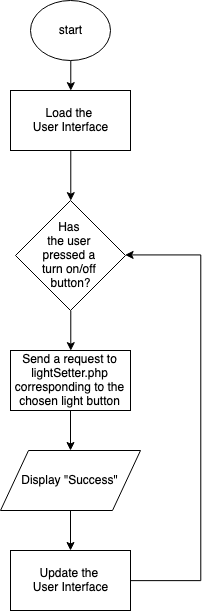

The diagram above was exported from draw.io. Its source (the exported page's mxGraphModel, read from the mxfile embedded in the PNG):
<mxGraphModel dx="1654" dy="987" grid="1" gridSize="10" guides="1" tooltips="1" connect="1" arrows="1" fold="1" page="1" pageScale="1" pageWidth="1100" pageHeight="850" background="#ffffff" math="0" shadow="0">
  <root>
    <mxCell id="0" />
    <mxCell id="1" parent="0" />
    <mxCell id="eZqGTldgdVW4XfB6mi18-1" value="start" style="ellipse;whiteSpace=wrap;html=1;" vertex="1" parent="1">
      <mxGeometry x="480" y="30" width="80" height="60" as="geometry" />
    </mxCell>
    <mxCell id="eZqGTldgdVW4XfB6mi18-58" style="edgeStyle=orthogonalEdgeStyle;rounded=0;orthogonalLoop=1;jettySize=auto;html=1;exitX=0.5;exitY=1;exitDx=0;exitDy=0;entryX=0.5;entryY=0;entryDx=0;entryDy=0;" edge="1" parent="1" source="eZqGTldgdVW4XfB6mi18-2" target="eZqGTldgdVW4XfB6mi18-57">
      <mxGeometry relative="1" as="geometry" />
    </mxCell>
    <mxCell id="eZqGTldgdVW4XfB6mi18-2" value="Load the &lt;br&gt;User Interface" style="rounded=0;whiteSpace=wrap;html=1;" vertex="1" parent="1">
      <mxGeometry x="460" y="120" width="120" height="60" as="geometry" />
    </mxCell>
    <mxCell id="eZqGTldgdVW4XfB6mi18-3" value="" style="endArrow=classic;html=1;exitX=0.5;exitY=1;exitDx=0;exitDy=0;entryX=0.5;entryY=0;entryDx=0;entryDy=0;" edge="1" parent="1" source="eZqGTldgdVW4XfB6mi18-1" target="eZqGTldgdVW4XfB6mi18-2">
      <mxGeometry width="50" height="50" relative="1" as="geometry">
        <mxPoint x="590" y="100" as="sourcePoint" />
        <mxPoint x="640" y="50" as="targetPoint" />
      </mxGeometry>
    </mxCell>
    <mxCell id="eZqGTldgdVW4XfB6mi18-60" style="edgeStyle=orthogonalEdgeStyle;rounded=0;orthogonalLoop=1;jettySize=auto;html=1;exitX=0.5;exitY=1;exitDx=0;exitDy=0;entryX=0.5;entryY=0;entryDx=0;entryDy=0;" edge="1" parent="1" source="eZqGTldgdVW4XfB6mi18-57" target="eZqGTldgdVW4XfB6mi18-59">
      <mxGeometry relative="1" as="geometry" />
    </mxCell>
    <mxCell id="eZqGTldgdVW4XfB6mi18-57" value="Has &lt;br&gt;the user &lt;br&gt;pressed a &lt;br&gt;turn on/off &lt;br&gt;button?" style="rhombus;whiteSpace=wrap;html=1;" vertex="1" parent="1">
      <mxGeometry x="465" y="230" width="110" height="110" as="geometry" />
    </mxCell>
    <mxCell id="eZqGTldgdVW4XfB6mi18-65" value="" style="edgeStyle=orthogonalEdgeStyle;rounded=0;orthogonalLoop=1;jettySize=auto;html=1;" edge="1" parent="1" source="eZqGTldgdVW4XfB6mi18-59" target="eZqGTldgdVW4XfB6mi18-61">
      <mxGeometry relative="1" as="geometry" />
    </mxCell>
    <mxCell id="eZqGTldgdVW4XfB6mi18-59" value="Send a request to lightSetter.php corresponding to the chosen light button" style="rounded=0;whiteSpace=wrap;html=1;" vertex="1" parent="1">
      <mxGeometry x="460" y="380" width="120" height="60" as="geometry" />
    </mxCell>
    <mxCell id="eZqGTldgdVW4XfB6mi18-66" value="" style="edgeStyle=orthogonalEdgeStyle;rounded=0;orthogonalLoop=1;jettySize=auto;html=1;" edge="1" parent="1" source="eZqGTldgdVW4XfB6mi18-61" target="eZqGTldgdVW4XfB6mi18-62">
      <mxGeometry relative="1" as="geometry" />
    </mxCell>
    <mxCell id="eZqGTldgdVW4XfB6mi18-61" value="Display &quot;Success&quot;" style="shape=parallelogram;perimeter=parallelogramPerimeter;whiteSpace=wrap;html=1;" vertex="1" parent="1">
      <mxGeometry x="450" y="480" width="140" height="60" as="geometry" />
    </mxCell>
    <mxCell id="eZqGTldgdVW4XfB6mi18-67" style="edgeStyle=orthogonalEdgeStyle;rounded=0;orthogonalLoop=1;jettySize=auto;html=1;exitX=1;exitY=0.5;exitDx=0;exitDy=0;entryX=1;entryY=0.5;entryDx=0;entryDy=0;" edge="1" parent="1" source="eZqGTldgdVW4XfB6mi18-62" target="eZqGTldgdVW4XfB6mi18-57">
      <mxGeometry relative="1" as="geometry">
        <Array as="points">
          <mxPoint x="650" y="610" />
          <mxPoint x="650" y="284" />
        </Array>
      </mxGeometry>
    </mxCell>
    <mxCell id="eZqGTldgdVW4XfB6mi18-62" value="Update the &lt;br&gt;User Interface" style="rounded=0;whiteSpace=wrap;html=1;" vertex="1" parent="1">
      <mxGeometry x="460" y="580" width="120" height="60" as="geometry" />
    </mxCell>
  </root>
</mxGraphModel>